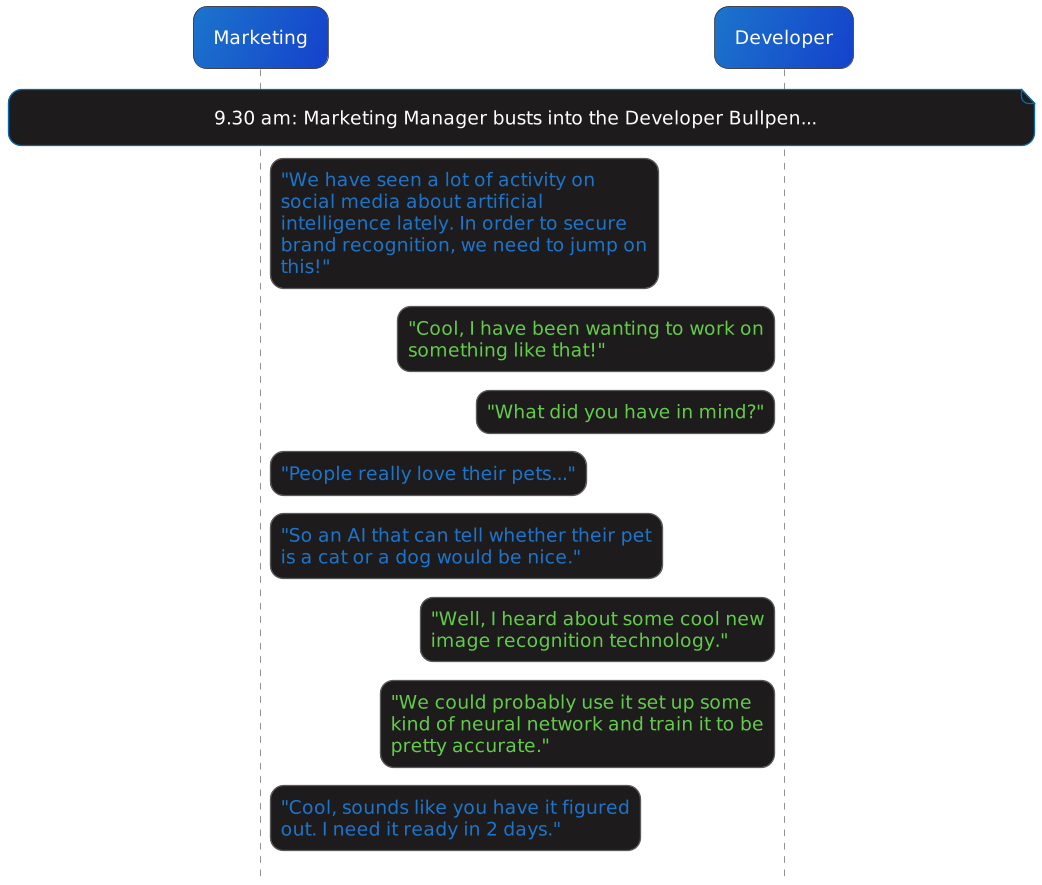

The diagram above was rendered by PlantUML. Its source (embedded in the PNG):
@startuml
'https://plantuml.com/sequence-diagram

!include ../../../templates/plantuml/puml-theme-bluegray_conversation.puml
skinparam dpi 320
skinParam maxMessageSize 280
hide stereotype
hide footbox

<style>
    sequenceDiagram {
        FontSize 14
        Font monospaced
        BackgroundColor #00000000

        participant {
            BackGroundColor #1c75cc/1541CC
        }

        responder {
            BackGroundColor #63CC4A/349646
        }

        arrow {
            FontColor #1c75cc
        }

        .reply * {
            FontColor #63CC4A/349646
        }

        note {
            BackgroundColor #1D1B1B
        }
    }
</style>

participant Marketing as A
participant Developer as B <<responder>>

note over A, B: 9.30 am: Marketing Manager busts into the Developer Bullpen...
A -> B: "We have seen a lot of activity on social media about artificial intelligence lately. In order to secure brand recognition, we need to jump on this!"
B -> A <<reply>>: "Cool, I have been wanting to work on something like that!"
B -> A <<reply>>: "What did you have in mind?"
A -> B: "People really love their pets..."
A -> B: "So an AI that can tell whether their pet is a cat or a dog would be nice."
B -> A <<reply>> : "Well, I heard about some cool new image recognition technology."
B -> A <<reply>> : "We could probably use it set up some kind of neural network and train it to be pretty accurate."
A -> B: "Cool, sounds like you have it figured out. I need it ready in 2 days."
'B -> A <<reply>>: "Yes?"
'A -> B: "You make the best cakes I have ever tasted, mom. Could you help me out?"
'B -> A <<reply>>: "I am very busy this week. So I don't think I will have the time to do it."
'A -> B: "But mom... The people from work will all be there, and I promised them there would be homemade cake. Please help me out. "
'B -> A <<reply>>: "Why on earth would you promise them that if you don't know how to do it? I might be able to do it if I find some time, maybe, I guess."
'A -> B: "Thanks mom! I knew I could count on you."
'note over A, B: A few days later, Alex calls Brunhilda
'A -> B: "Hey mom. Could you bring the cake by the house in a couple of hours? The guests will be arriving soon."
'B -> A <<reply>>: "What cake? I told you I was too busy to be baking this week. You're a grown man, clean up your own messes."
'A -> B: "Gee... Thanks for nothing, I guess."
'note over A, B: Alex hangs up angrily

@enduml